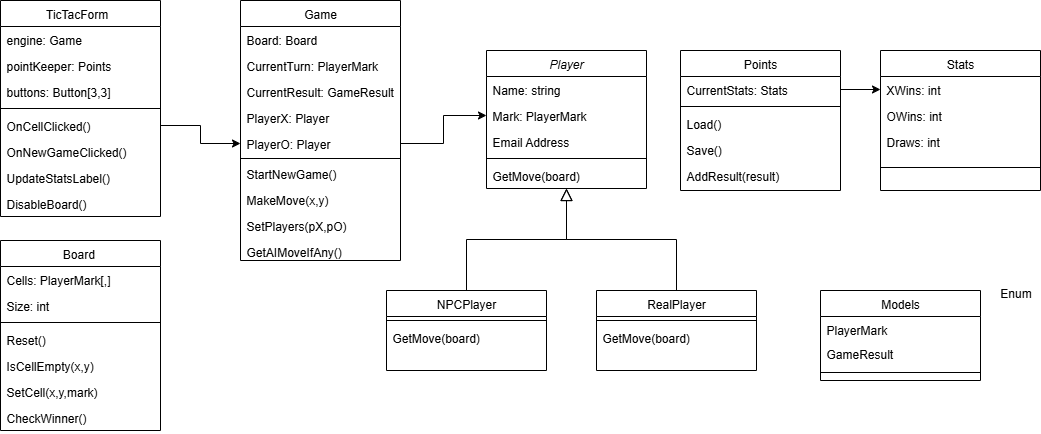

The diagram above was exported from draw.io. Its source (the exported page's mxGraphModel, read from the mxfile embedded in the PNG):
<mxGraphModel dx="1131" dy="597" grid="1" gridSize="10" guides="1" tooltips="1" connect="1" arrows="1" fold="1" page="1" pageScale="1" pageWidth="2000" pageHeight="2000" math="0" shadow="0">
  <root>
    <mxCell id="WIyWlLk6GJQsqaUBKTNV-0" />
    <mxCell id="WIyWlLk6GJQsqaUBKTNV-1" parent="WIyWlLk6GJQsqaUBKTNV-0" />
    <mxCell id="zkfFHV4jXpPFQw0GAbJ--0" value="Player" style="swimlane;fontStyle=2;align=center;verticalAlign=top;childLayout=stackLayout;horizontal=1;startSize=26;horizontalStack=0;resizeParent=1;resizeLast=0;collapsible=1;marginBottom=0;rounded=0;shadow=0;strokeWidth=1;" parent="WIyWlLk6GJQsqaUBKTNV-1" vertex="1">
      <mxGeometry x="826" y="550" width="160" height="138" as="geometry">
        <mxRectangle x="230" y="140" width="160" height="26" as="alternateBounds" />
      </mxGeometry>
    </mxCell>
    <mxCell id="zkfFHV4jXpPFQw0GAbJ--1" value="Name: string " style="text;align=left;verticalAlign=top;spacingLeft=4;spacingRight=4;overflow=hidden;rotatable=0;points=[[0,0.5],[1,0.5]];portConstraint=eastwest;" parent="zkfFHV4jXpPFQw0GAbJ--0" vertex="1">
      <mxGeometry y="26" width="160" height="26" as="geometry" />
    </mxCell>
    <mxCell id="zkfFHV4jXpPFQw0GAbJ--2" value="Mark: PlayerMark" style="text;align=left;verticalAlign=top;spacingLeft=4;spacingRight=4;overflow=hidden;rotatable=0;points=[[0,0.5],[1,0.5]];portConstraint=eastwest;rounded=0;shadow=0;html=0;" parent="zkfFHV4jXpPFQw0GAbJ--0" vertex="1">
      <mxGeometry y="52" width="160" height="26" as="geometry" />
    </mxCell>
    <mxCell id="zkfFHV4jXpPFQw0GAbJ--3" value="Email Address" style="text;align=left;verticalAlign=top;spacingLeft=4;spacingRight=4;overflow=hidden;rotatable=0;points=[[0,0.5],[1,0.5]];portConstraint=eastwest;rounded=0;shadow=0;html=0;" parent="zkfFHV4jXpPFQw0GAbJ--0" vertex="1">
      <mxGeometry y="78" width="160" height="26" as="geometry" />
    </mxCell>
    <mxCell id="zkfFHV4jXpPFQw0GAbJ--4" value="" style="line;html=1;strokeWidth=1;align=left;verticalAlign=middle;spacingTop=-1;spacingLeft=3;spacingRight=3;rotatable=0;labelPosition=right;points=[];portConstraint=eastwest;" parent="zkfFHV4jXpPFQw0GAbJ--0" vertex="1">
      <mxGeometry y="104" width="160" height="8" as="geometry" />
    </mxCell>
    <mxCell id="zkfFHV4jXpPFQw0GAbJ--5" value="GetMove(board)" style="text;align=left;verticalAlign=top;spacingLeft=4;spacingRight=4;overflow=hidden;rotatable=0;points=[[0,0.5],[1,0.5]];portConstraint=eastwest;" parent="zkfFHV4jXpPFQw0GAbJ--0" vertex="1">
      <mxGeometry y="112" width="160" height="26" as="geometry" />
    </mxCell>
    <mxCell id="zkfFHV4jXpPFQw0GAbJ--6" value="NPCPlayer" style="swimlane;fontStyle=0;align=center;verticalAlign=top;childLayout=stackLayout;horizontal=1;startSize=26;horizontalStack=0;resizeParent=1;resizeLast=0;collapsible=1;marginBottom=0;rounded=0;shadow=0;strokeWidth=1;" parent="WIyWlLk6GJQsqaUBKTNV-1" vertex="1">
      <mxGeometry x="726" y="790" width="160" height="80" as="geometry">
        <mxRectangle x="130" y="380" width="160" height="26" as="alternateBounds" />
      </mxGeometry>
    </mxCell>
    <mxCell id="zkfFHV4jXpPFQw0GAbJ--9" value="" style="line;html=1;strokeWidth=1;align=left;verticalAlign=middle;spacingTop=-1;spacingLeft=3;spacingRight=3;rotatable=0;labelPosition=right;points=[];portConstraint=eastwest;" parent="zkfFHV4jXpPFQw0GAbJ--6" vertex="1">
      <mxGeometry y="26" width="160" height="8" as="geometry" />
    </mxCell>
    <mxCell id="zkfFHV4jXpPFQw0GAbJ--11" value="GetMove(board)" style="text;align=left;verticalAlign=top;spacingLeft=4;spacingRight=4;overflow=hidden;rotatable=0;points=[[0,0.5],[1,0.5]];portConstraint=eastwest;" parent="zkfFHV4jXpPFQw0GAbJ--6" vertex="1">
      <mxGeometry y="34" width="160" height="26" as="geometry" />
    </mxCell>
    <mxCell id="zkfFHV4jXpPFQw0GAbJ--12" value="" style="endArrow=block;endSize=10;endFill=0;shadow=0;strokeWidth=1;rounded=0;curved=0;edgeStyle=elbowEdgeStyle;elbow=vertical;" parent="WIyWlLk6GJQsqaUBKTNV-1" source="zkfFHV4jXpPFQw0GAbJ--6" target="zkfFHV4jXpPFQw0GAbJ--0" edge="1">
      <mxGeometry width="160" relative="1" as="geometry">
        <mxPoint x="806" y="633" as="sourcePoint" />
        <mxPoint x="806" y="633" as="targetPoint" />
      </mxGeometry>
    </mxCell>
    <mxCell id="zkfFHV4jXpPFQw0GAbJ--13" value="RealPlayer" style="swimlane;fontStyle=0;align=center;verticalAlign=top;childLayout=stackLayout;horizontal=1;startSize=26;horizontalStack=0;resizeParent=1;resizeLast=0;collapsible=1;marginBottom=0;rounded=0;shadow=0;strokeWidth=1;" parent="WIyWlLk6GJQsqaUBKTNV-1" vertex="1">
      <mxGeometry x="936" y="790" width="160" height="80" as="geometry">
        <mxRectangle x="340" y="380" width="170" height="26" as="alternateBounds" />
      </mxGeometry>
    </mxCell>
    <mxCell id="zkfFHV4jXpPFQw0GAbJ--15" value="" style="line;html=1;strokeWidth=1;align=left;verticalAlign=middle;spacingTop=-1;spacingLeft=3;spacingRight=3;rotatable=0;labelPosition=right;points=[];portConstraint=eastwest;" parent="zkfFHV4jXpPFQw0GAbJ--13" vertex="1">
      <mxGeometry y="26" width="160" height="8" as="geometry" />
    </mxCell>
    <mxCell id="zkfFHV4jXpPFQw0GAbJ--14" value="GetMove(board)" style="text;align=left;verticalAlign=top;spacingLeft=4;spacingRight=4;overflow=hidden;rotatable=0;points=[[0,0.5],[1,0.5]];portConstraint=eastwest;" parent="zkfFHV4jXpPFQw0GAbJ--13" vertex="1">
      <mxGeometry y="34" width="160" height="26" as="geometry" />
    </mxCell>
    <mxCell id="zkfFHV4jXpPFQw0GAbJ--16" value="" style="endArrow=block;endSize=10;endFill=0;shadow=0;strokeWidth=1;rounded=0;curved=0;edgeStyle=elbowEdgeStyle;elbow=vertical;" parent="WIyWlLk6GJQsqaUBKTNV-1" source="zkfFHV4jXpPFQw0GAbJ--13" target="zkfFHV4jXpPFQw0GAbJ--0" edge="1">
      <mxGeometry width="160" relative="1" as="geometry">
        <mxPoint x="816" y="803" as="sourcePoint" />
        <mxPoint x="916" y="701" as="targetPoint" />
      </mxGeometry>
    </mxCell>
    <mxCell id="zkfFHV4jXpPFQw0GAbJ--17" value="TicTacForm  " style="swimlane;fontStyle=0;align=center;verticalAlign=top;childLayout=stackLayout;horizontal=1;startSize=26;horizontalStack=0;resizeParent=1;resizeLast=0;collapsible=1;marginBottom=0;rounded=0;shadow=0;strokeWidth=1;" parent="WIyWlLk6GJQsqaUBKTNV-1" vertex="1">
      <mxGeometry x="340" y="500" width="160" height="216" as="geometry">
        <mxRectangle x="550" y="140" width="160" height="26" as="alternateBounds" />
      </mxGeometry>
    </mxCell>
    <mxCell id="zkfFHV4jXpPFQw0GAbJ--18" value="engine: Game" style="text;align=left;verticalAlign=top;spacingLeft=4;spacingRight=4;overflow=hidden;rotatable=0;points=[[0,0.5],[1,0.5]];portConstraint=eastwest;" parent="zkfFHV4jXpPFQw0GAbJ--17" vertex="1">
      <mxGeometry y="26" width="160" height="26" as="geometry" />
    </mxCell>
    <mxCell id="zkfFHV4jXpPFQw0GAbJ--19" value="pointKeeper: Points" style="text;align=left;verticalAlign=top;spacingLeft=4;spacingRight=4;overflow=hidden;rotatable=0;points=[[0,0.5],[1,0.5]];portConstraint=eastwest;rounded=0;shadow=0;html=0;" parent="zkfFHV4jXpPFQw0GAbJ--17" vertex="1">
      <mxGeometry y="52" width="160" height="26" as="geometry" />
    </mxCell>
    <mxCell id="zkfFHV4jXpPFQw0GAbJ--20" value="buttons: Button[3,3]" style="text;align=left;verticalAlign=top;spacingLeft=4;spacingRight=4;overflow=hidden;rotatable=0;points=[[0,0.5],[1,0.5]];portConstraint=eastwest;rounded=0;shadow=0;html=0;" parent="zkfFHV4jXpPFQw0GAbJ--17" vertex="1">
      <mxGeometry y="78" width="160" height="26" as="geometry" />
    </mxCell>
    <mxCell id="zkfFHV4jXpPFQw0GAbJ--23" value="" style="line;html=1;strokeWidth=1;align=left;verticalAlign=middle;spacingTop=-1;spacingLeft=3;spacingRight=3;rotatable=0;labelPosition=right;points=[];portConstraint=eastwest;" parent="zkfFHV4jXpPFQw0GAbJ--17" vertex="1">
      <mxGeometry y="104" width="160" height="8" as="geometry" />
    </mxCell>
    <mxCell id="zkfFHV4jXpPFQw0GAbJ--24" value="OnCellClicked()" style="text;align=left;verticalAlign=top;spacingLeft=4;spacingRight=4;overflow=hidden;rotatable=0;points=[[0,0.5],[1,0.5]];portConstraint=eastwest;" parent="zkfFHV4jXpPFQw0GAbJ--17" vertex="1">
      <mxGeometry y="112" width="160" height="26" as="geometry" />
    </mxCell>
    <mxCell id="zkfFHV4jXpPFQw0GAbJ--25" value="OnNewGameClicked()" style="text;align=left;verticalAlign=top;spacingLeft=4;spacingRight=4;overflow=hidden;rotatable=0;points=[[0,0.5],[1,0.5]];portConstraint=eastwest;" parent="zkfFHV4jXpPFQw0GAbJ--17" vertex="1">
      <mxGeometry y="138" width="160" height="26" as="geometry" />
    </mxCell>
    <mxCell id="faA1ZwmnyX2NgU4CLQNw-20" value="UpdateStatsLabel()" style="text;align=left;verticalAlign=top;spacingLeft=4;spacingRight=4;overflow=hidden;rotatable=0;points=[[0,0.5],[1,0.5]];portConstraint=eastwest;" vertex="1" parent="zkfFHV4jXpPFQw0GAbJ--17">
      <mxGeometry y="164" width="160" height="26" as="geometry" />
    </mxCell>
    <mxCell id="faA1ZwmnyX2NgU4CLQNw-21" value="DisableBoard()" style="text;align=left;verticalAlign=top;spacingLeft=4;spacingRight=4;overflow=hidden;rotatable=0;points=[[0,0.5],[1,0.5]];portConstraint=eastwest;" vertex="1" parent="zkfFHV4jXpPFQw0GAbJ--17">
      <mxGeometry y="190" width="160" height="26" as="geometry" />
    </mxCell>
    <mxCell id="faA1ZwmnyX2NgU4CLQNw-22" value="Game" style="swimlane;fontStyle=0;align=center;verticalAlign=top;childLayout=stackLayout;horizontal=1;startSize=26;horizontalStack=0;resizeParent=1;resizeLast=0;collapsible=1;marginBottom=0;rounded=0;shadow=0;strokeWidth=1;" vertex="1" parent="WIyWlLk6GJQsqaUBKTNV-1">
      <mxGeometry x="580" y="500" width="160" height="260" as="geometry">
        <mxRectangle x="550" y="140" width="160" height="26" as="alternateBounds" />
      </mxGeometry>
    </mxCell>
    <mxCell id="faA1ZwmnyX2NgU4CLQNw-23" value="Board: Board" style="text;align=left;verticalAlign=top;spacingLeft=4;spacingRight=4;overflow=hidden;rotatable=0;points=[[0,0.5],[1,0.5]];portConstraint=eastwest;" vertex="1" parent="faA1ZwmnyX2NgU4CLQNw-22">
      <mxGeometry y="26" width="160" height="26" as="geometry" />
    </mxCell>
    <mxCell id="faA1ZwmnyX2NgU4CLQNw-24" value="CurrentTurn: PlayerMark" style="text;align=left;verticalAlign=top;spacingLeft=4;spacingRight=4;overflow=hidden;rotatable=0;points=[[0,0.5],[1,0.5]];portConstraint=eastwest;rounded=0;shadow=0;html=0;" vertex="1" parent="faA1ZwmnyX2NgU4CLQNw-22">
      <mxGeometry y="52" width="160" height="26" as="geometry" />
    </mxCell>
    <mxCell id="faA1ZwmnyX2NgU4CLQNw-25" value="CurrentResult: GameResult" style="text;align=left;verticalAlign=top;spacingLeft=4;spacingRight=4;overflow=hidden;rotatable=0;points=[[0,0.5],[1,0.5]];portConstraint=eastwest;rounded=0;shadow=0;html=0;" vertex="1" parent="faA1ZwmnyX2NgU4CLQNw-22">
      <mxGeometry y="78" width="160" height="26" as="geometry" />
    </mxCell>
    <mxCell id="faA1ZwmnyX2NgU4CLQNw-31" value="PlayerX: Player" style="text;align=left;verticalAlign=top;spacingLeft=4;spacingRight=4;overflow=hidden;rotatable=0;points=[[0,0.5],[1,0.5]];portConstraint=eastwest;rounded=0;shadow=0;html=0;" vertex="1" parent="faA1ZwmnyX2NgU4CLQNw-22">
      <mxGeometry y="104" width="160" height="26" as="geometry" />
    </mxCell>
    <mxCell id="faA1ZwmnyX2NgU4CLQNw-32" value="PlayerO: Player" style="text;align=left;verticalAlign=top;spacingLeft=4;spacingRight=4;overflow=hidden;rotatable=0;points=[[0,0.5],[1,0.5]];portConstraint=eastwest;rounded=0;shadow=0;html=0;" vertex="1" parent="faA1ZwmnyX2NgU4CLQNw-22">
      <mxGeometry y="130" width="160" height="26" as="geometry" />
    </mxCell>
    <mxCell id="faA1ZwmnyX2NgU4CLQNw-26" value="" style="line;html=1;strokeWidth=1;align=left;verticalAlign=middle;spacingTop=-1;spacingLeft=3;spacingRight=3;rotatable=0;labelPosition=right;points=[];portConstraint=eastwest;" vertex="1" parent="faA1ZwmnyX2NgU4CLQNw-22">
      <mxGeometry y="156" width="160" height="4" as="geometry" />
    </mxCell>
    <mxCell id="faA1ZwmnyX2NgU4CLQNw-27" value="StartNewGame()" style="text;align=left;verticalAlign=top;spacingLeft=4;spacingRight=4;overflow=hidden;rotatable=0;points=[[0,0.5],[1,0.5]];portConstraint=eastwest;" vertex="1" parent="faA1ZwmnyX2NgU4CLQNw-22">
      <mxGeometry y="160" width="160" height="26" as="geometry" />
    </mxCell>
    <mxCell id="faA1ZwmnyX2NgU4CLQNw-28" value="MakeMove(x,y)" style="text;align=left;verticalAlign=top;spacingLeft=4;spacingRight=4;overflow=hidden;rotatable=0;points=[[0,0.5],[1,0.5]];portConstraint=eastwest;" vertex="1" parent="faA1ZwmnyX2NgU4CLQNw-22">
      <mxGeometry y="186" width="160" height="26" as="geometry" />
    </mxCell>
    <mxCell id="faA1ZwmnyX2NgU4CLQNw-29" value="SetPlayers(pX,pO)" style="text;align=left;verticalAlign=top;spacingLeft=4;spacingRight=4;overflow=hidden;rotatable=0;points=[[0,0.5],[1,0.5]];portConstraint=eastwest;" vertex="1" parent="faA1ZwmnyX2NgU4CLQNw-22">
      <mxGeometry y="212" width="160" height="26" as="geometry" />
    </mxCell>
    <mxCell id="faA1ZwmnyX2NgU4CLQNw-30" value="GetAIMoveIfAny()" style="text;align=left;verticalAlign=top;spacingLeft=4;spacingRight=4;overflow=hidden;rotatable=0;points=[[0,0.5],[1,0.5]];portConstraint=eastwest;" vertex="1" parent="faA1ZwmnyX2NgU4CLQNw-22">
      <mxGeometry y="238" width="160" height="22" as="geometry" />
    </mxCell>
    <mxCell id="faA1ZwmnyX2NgU4CLQNw-35" style="edgeStyle=orthogonalEdgeStyle;rounded=0;orthogonalLoop=1;jettySize=auto;html=1;exitX=1;exitY=0.5;exitDx=0;exitDy=0;" edge="1" parent="WIyWlLk6GJQsqaUBKTNV-1" source="zkfFHV4jXpPFQw0GAbJ--24" target="faA1ZwmnyX2NgU4CLQNw-32">
      <mxGeometry relative="1" as="geometry" />
    </mxCell>
    <mxCell id="faA1ZwmnyX2NgU4CLQNw-37" style="edgeStyle=orthogonalEdgeStyle;rounded=0;orthogonalLoop=1;jettySize=auto;html=1;exitX=1;exitY=0.5;exitDx=0;exitDy=0;entryX=0;entryY=0.5;entryDx=0;entryDy=0;" edge="1" parent="WIyWlLk6GJQsqaUBKTNV-1" source="faA1ZwmnyX2NgU4CLQNw-32" target="zkfFHV4jXpPFQw0GAbJ--2">
      <mxGeometry relative="1" as="geometry" />
    </mxCell>
    <mxCell id="faA1ZwmnyX2NgU4CLQNw-38" value="Board " style="swimlane;fontStyle=0;align=center;verticalAlign=top;childLayout=stackLayout;horizontal=1;startSize=26;horizontalStack=0;resizeParent=1;resizeLast=0;collapsible=1;marginBottom=0;rounded=0;shadow=0;strokeWidth=1;" vertex="1" parent="WIyWlLk6GJQsqaUBKTNV-1">
      <mxGeometry x="340" y="740" width="160" height="190" as="geometry">
        <mxRectangle x="550" y="140" width="160" height="26" as="alternateBounds" />
      </mxGeometry>
    </mxCell>
    <mxCell id="faA1ZwmnyX2NgU4CLQNw-39" value="Cells: PlayerMark[,]" style="text;align=left;verticalAlign=top;spacingLeft=4;spacingRight=4;overflow=hidden;rotatable=0;points=[[0,0.5],[1,0.5]];portConstraint=eastwest;" vertex="1" parent="faA1ZwmnyX2NgU4CLQNw-38">
      <mxGeometry y="26" width="160" height="26" as="geometry" />
    </mxCell>
    <mxCell id="faA1ZwmnyX2NgU4CLQNw-40" value="Size: int" style="text;align=left;verticalAlign=top;spacingLeft=4;spacingRight=4;overflow=hidden;rotatable=0;points=[[0,0.5],[1,0.5]];portConstraint=eastwest;rounded=0;shadow=0;html=0;" vertex="1" parent="faA1ZwmnyX2NgU4CLQNw-38">
      <mxGeometry y="52" width="160" height="26" as="geometry" />
    </mxCell>
    <mxCell id="faA1ZwmnyX2NgU4CLQNw-42" value="" style="line;html=1;strokeWidth=1;align=left;verticalAlign=middle;spacingTop=-1;spacingLeft=3;spacingRight=3;rotatable=0;labelPosition=right;points=[];portConstraint=eastwest;" vertex="1" parent="faA1ZwmnyX2NgU4CLQNw-38">
      <mxGeometry y="78" width="160" height="8" as="geometry" />
    </mxCell>
    <mxCell id="faA1ZwmnyX2NgU4CLQNw-43" value="Reset()" style="text;align=left;verticalAlign=top;spacingLeft=4;spacingRight=4;overflow=hidden;rotatable=0;points=[[0,0.5],[1,0.5]];portConstraint=eastwest;" vertex="1" parent="faA1ZwmnyX2NgU4CLQNw-38">
      <mxGeometry y="86" width="160" height="26" as="geometry" />
    </mxCell>
    <mxCell id="faA1ZwmnyX2NgU4CLQNw-44" value="IsCellEmpty(x,y)" style="text;align=left;verticalAlign=top;spacingLeft=4;spacingRight=4;overflow=hidden;rotatable=0;points=[[0,0.5],[1,0.5]];portConstraint=eastwest;" vertex="1" parent="faA1ZwmnyX2NgU4CLQNw-38">
      <mxGeometry y="112" width="160" height="26" as="geometry" />
    </mxCell>
    <mxCell id="faA1ZwmnyX2NgU4CLQNw-45" value="SetCell(x,y,mark)" style="text;align=left;verticalAlign=top;spacingLeft=4;spacingRight=4;overflow=hidden;rotatable=0;points=[[0,0.5],[1,0.5]];portConstraint=eastwest;" vertex="1" parent="faA1ZwmnyX2NgU4CLQNw-38">
      <mxGeometry y="138" width="160" height="26" as="geometry" />
    </mxCell>
    <mxCell id="faA1ZwmnyX2NgU4CLQNw-46" value="CheckWinner()" style="text;align=left;verticalAlign=top;spacingLeft=4;spacingRight=4;overflow=hidden;rotatable=0;points=[[0,0.5],[1,0.5]];portConstraint=eastwest;" vertex="1" parent="faA1ZwmnyX2NgU4CLQNw-38">
      <mxGeometry y="164" width="160" height="26" as="geometry" />
    </mxCell>
    <mxCell id="faA1ZwmnyX2NgU4CLQNw-47" value="Points" style="swimlane;fontStyle=0;align=center;verticalAlign=top;childLayout=stackLayout;horizontal=1;startSize=26;horizontalStack=0;resizeParent=1;resizeLast=0;collapsible=1;marginBottom=0;rounded=0;shadow=0;strokeWidth=1;" vertex="1" parent="WIyWlLk6GJQsqaUBKTNV-1">
      <mxGeometry x="1020" y="550" width="160" height="140" as="geometry">
        <mxRectangle x="550" y="140" width="160" height="26" as="alternateBounds" />
      </mxGeometry>
    </mxCell>
    <mxCell id="faA1ZwmnyX2NgU4CLQNw-48" value="CurrentStats: Stats" style="text;align=left;verticalAlign=top;spacingLeft=4;spacingRight=4;overflow=hidden;rotatable=0;points=[[0,0.5],[1,0.5]];portConstraint=eastwest;" vertex="1" parent="faA1ZwmnyX2NgU4CLQNw-47">
      <mxGeometry y="26" width="160" height="26" as="geometry" />
    </mxCell>
    <mxCell id="faA1ZwmnyX2NgU4CLQNw-50" value="" style="line;html=1;strokeWidth=1;align=left;verticalAlign=middle;spacingTop=-1;spacingLeft=3;spacingRight=3;rotatable=0;labelPosition=right;points=[];portConstraint=eastwest;" vertex="1" parent="faA1ZwmnyX2NgU4CLQNw-47">
      <mxGeometry y="52" width="160" height="8" as="geometry" />
    </mxCell>
    <mxCell id="faA1ZwmnyX2NgU4CLQNw-51" value="Load()" style="text;align=left;verticalAlign=top;spacingLeft=4;spacingRight=4;overflow=hidden;rotatable=0;points=[[0,0.5],[1,0.5]];portConstraint=eastwest;" vertex="1" parent="faA1ZwmnyX2NgU4CLQNw-47">
      <mxGeometry y="60" width="160" height="26" as="geometry" />
    </mxCell>
    <mxCell id="faA1ZwmnyX2NgU4CLQNw-52" value="Save()" style="text;align=left;verticalAlign=top;spacingLeft=4;spacingRight=4;overflow=hidden;rotatable=0;points=[[0,0.5],[1,0.5]];portConstraint=eastwest;" vertex="1" parent="faA1ZwmnyX2NgU4CLQNw-47">
      <mxGeometry y="86" width="160" height="26" as="geometry" />
    </mxCell>
    <mxCell id="faA1ZwmnyX2NgU4CLQNw-53" value="AddResult(result)" style="text;align=left;verticalAlign=top;spacingLeft=4;spacingRight=4;overflow=hidden;rotatable=0;points=[[0,0.5],[1,0.5]];portConstraint=eastwest;" vertex="1" parent="faA1ZwmnyX2NgU4CLQNw-47">
      <mxGeometry y="112" width="160" height="26" as="geometry" />
    </mxCell>
    <mxCell id="faA1ZwmnyX2NgU4CLQNw-55" value="Stats" style="swimlane;fontStyle=0;align=center;verticalAlign=top;childLayout=stackLayout;horizontal=1;startSize=26;horizontalStack=0;resizeParent=1;resizeLast=0;collapsible=1;marginBottom=0;rounded=0;shadow=0;strokeWidth=1;" vertex="1" parent="WIyWlLk6GJQsqaUBKTNV-1">
      <mxGeometry x="1220" y="550" width="160" height="140" as="geometry">
        <mxRectangle x="550" y="140" width="160" height="26" as="alternateBounds" />
      </mxGeometry>
    </mxCell>
    <mxCell id="faA1ZwmnyX2NgU4CLQNw-56" value="XWins: int " style="text;align=left;verticalAlign=top;spacingLeft=4;spacingRight=4;overflow=hidden;rotatable=0;points=[[0,0.5],[1,0.5]];portConstraint=eastwest;" vertex="1" parent="faA1ZwmnyX2NgU4CLQNw-55">
      <mxGeometry y="26" width="160" height="26" as="geometry" />
    </mxCell>
    <mxCell id="faA1ZwmnyX2NgU4CLQNw-61" value="OWins: int " style="text;align=left;verticalAlign=top;spacingLeft=4;spacingRight=4;overflow=hidden;rotatable=0;points=[[0,0.5],[1,0.5]];portConstraint=eastwest;" vertex="1" parent="faA1ZwmnyX2NgU4CLQNw-55">
      <mxGeometry y="52" width="160" height="26" as="geometry" />
    </mxCell>
    <mxCell id="faA1ZwmnyX2NgU4CLQNw-62" value="Draws: int" style="text;align=left;verticalAlign=top;spacingLeft=4;spacingRight=4;overflow=hidden;rotatable=0;points=[[0,0.5],[1,0.5]];portConstraint=eastwest;" vertex="1" parent="faA1ZwmnyX2NgU4CLQNw-55">
      <mxGeometry y="78" width="160" height="26" as="geometry" />
    </mxCell>
    <mxCell id="faA1ZwmnyX2NgU4CLQNw-57" value="" style="line;html=1;strokeWidth=1;align=left;verticalAlign=middle;spacingTop=-1;spacingLeft=3;spacingRight=3;rotatable=0;labelPosition=right;points=[];portConstraint=eastwest;" vertex="1" parent="faA1ZwmnyX2NgU4CLQNw-55">
      <mxGeometry y="104" width="160" height="26" as="geometry" />
    </mxCell>
    <mxCell id="faA1ZwmnyX2NgU4CLQNw-63" value="" style="endArrow=classic;html=1;rounded=0;exitX=1;exitY=0.5;exitDx=0;exitDy=0;entryX=0;entryY=0.5;entryDx=0;entryDy=0;" edge="1" parent="WIyWlLk6GJQsqaUBKTNV-1" source="faA1ZwmnyX2NgU4CLQNw-48" target="faA1ZwmnyX2NgU4CLQNw-56">
      <mxGeometry width="50" height="50" relative="1" as="geometry">
        <mxPoint x="1570" y="570" as="sourcePoint" />
        <mxPoint x="1620" y="520" as="targetPoint" />
        <Array as="points" />
      </mxGeometry>
    </mxCell>
    <mxCell id="faA1ZwmnyX2NgU4CLQNw-64" value="Models&#10;" style="swimlane;fontStyle=0;align=center;verticalAlign=top;childLayout=stackLayout;horizontal=1;startSize=26;horizontalStack=0;resizeParent=1;resizeLast=0;collapsible=1;marginBottom=0;rounded=0;shadow=0;strokeWidth=1;" vertex="1" parent="WIyWlLk6GJQsqaUBKTNV-1">
      <mxGeometry x="1160" y="790" width="160" height="90" as="geometry">
        <mxRectangle x="340" y="380" width="170" height="26" as="alternateBounds" />
      </mxGeometry>
    </mxCell>
    <mxCell id="faA1ZwmnyX2NgU4CLQNw-66" value="PlayerMark" style="text;align=left;verticalAlign=top;spacingLeft=4;spacingRight=4;overflow=hidden;rotatable=0;points=[[0,0.5],[1,0.5]];portConstraint=eastwest;" vertex="1" parent="faA1ZwmnyX2NgU4CLQNw-64">
      <mxGeometry y="26" width="160" height="24" as="geometry" />
    </mxCell>
    <mxCell id="faA1ZwmnyX2NgU4CLQNw-67" value="GameResult" style="text;align=left;verticalAlign=top;spacingLeft=4;spacingRight=4;overflow=hidden;rotatable=0;points=[[0,0.5],[1,0.5]];portConstraint=eastwest;" vertex="1" parent="faA1ZwmnyX2NgU4CLQNw-64">
      <mxGeometry y="50" width="160" height="24" as="geometry" />
    </mxCell>
    <mxCell id="faA1ZwmnyX2NgU4CLQNw-65" value="" style="line;html=1;strokeWidth=1;align=left;verticalAlign=middle;spacingTop=-1;spacingLeft=3;spacingRight=3;rotatable=0;labelPosition=right;points=[];portConstraint=eastwest;" vertex="1" parent="faA1ZwmnyX2NgU4CLQNw-64">
      <mxGeometry y="74" width="160" height="16" as="geometry" />
    </mxCell>
    <mxCell id="faA1ZwmnyX2NgU4CLQNw-68" value="Enum" style="text;html=1;align=center;verticalAlign=middle;resizable=0;points=[];autosize=1;strokeColor=none;fillColor=none;" vertex="1" parent="WIyWlLk6GJQsqaUBKTNV-1">
      <mxGeometry x="1330" y="778" width="50" height="30" as="geometry" />
    </mxCell>
  </root>
</mxGraphModel>